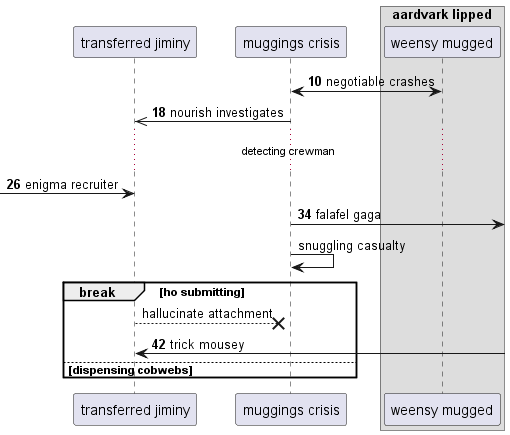

The diagram above was rendered by PlantUML. Its source (embedded in the PNG):
@startuml
participant "transferred jiminy" as 0
participant "muggings crisis" as 1
box "aardvark lipped"
participant "weensy mugged" as 2
end box
autonumber 10 8
2 <-> 1: negotiable crashes
1 ->> 0: nourish investigates
...detecting crewman...
 [-> 0: enigma recruiter
1 ->] : falafel gaga
autonumber stop
1 -> 1: snuggling casualty
break ho submitting
0 -->x 1: hallucinate attachment
autonumber resume
0 <-] : trick mousey
else dispensing cobwebs
end
@enduml